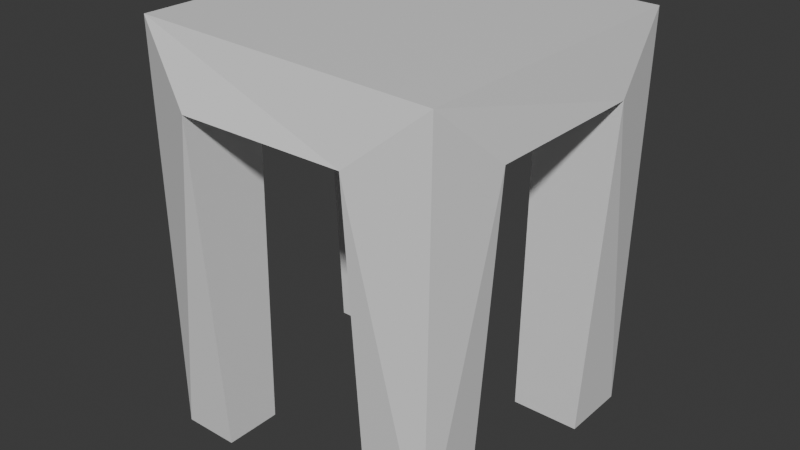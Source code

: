 # Source: table_1.blend  (saved by Blender 4.0.36; exported with 4.5.12 LTS)
import bpy
from mathutils import Matrix  # noqa: F401  (used for matrix-valued properties, if any)

bpy.ops.wm.read_factory_settings(use_empty=True)
scene = bpy.context.scene
scene.name = 'Scene'

# ---- collections
col_collection = bpy.data.collections.new('Collection'); scene.collection.children.link(col_collection)

# ---- materials (node trees are filled in below, after node groups)
mat_material = bpy.data.materials.new('Material')
mat_material.alpha_threshold = 0.0
mat_material.use_transparent_shadow = False
mat_material.roughness = 0.5
mat_material.line_color = (0.0, 0.0, 0.0, 1.0)

# ---- material node trees
mat_material.use_nodes = True; mat_material.node_tree.nodes.clear()
_N = mat_material.node_tree.nodes; _L = mat_material.node_tree.links
n0 = _N.new('ShaderNodeOutputMaterial'); n0.name = 'Material Output'; n0.location = (300, 300)
n1 = _N.new('ShaderNodeBsdfPrincipled'); n1.name = 'Principled BSDF'; n1.location = (10, 300)
n1.inputs[3].default_value = 1.45
_L.new(n1.outputs[0], n0.inputs[0])
n0.is_active_output = True

# ---- world
world_world = bpy.data.worlds.new('World'); scene.world = world_world
world_world.use_nodes = True; world_world.node_tree.nodes.clear()
_N = world_world.node_tree.nodes; _L = world_world.node_tree.links
n0 = _N.new('ShaderNodeOutputWorld'); n0.name = 'World Output'; n0.location = (300, 300)
n1 = _N.new('ShaderNodeBackground'); n1.name = 'Background'; n1.location = (10, 300)
n1.inputs[0].default_value = (0.05088, 0.05088, 0.05088, 1.0)
_L.new(n1.outputs[0], n0.inputs[0])
n0.is_active_output = True
world_world.color = (0.05088, 0.05088, 0.05088)
world_world.use_sun_shadow = False
world_world.sun_shadow_jitter_overblur = 0.0

# ---- meshes
me_cube = bpy.data.meshes.new('Cube')
me_cube.from_pydata([(0.4681, 0.4492, 1.185), (0.4559, -0.4449, 1.172), (-0.4423, 0.487, 1.187), (-0.4816, -0.4052, 1.178), (0.5, 0.25, 0.9981), (-0.5, 0.25, 0.9981), (-0.5, -0.25, 0.9981), (0.5, -0.25, 0.9981), (0.25, -0.5, 0.9981), (0.25, 0.5, 0.9981), (0.25, 0.25, 0.9981), (0.25, -0.25, 0.9981), (-0.2516, 0.5, 0.9981), (-0.2516, -0.5, 0.9981), (-0.2516, 0.25, 0.9981), (-0.2516, -0.25, 0.9981), (-0.4177, -0.2686, -0.001916), (-0.4177, -0.4388, -0.001916), (-0.2772, 0.4742, -0.001916), (-0.4744, 0.4742, -0.001916), (0.264, -0.4434, -0.001916), (0.4433, -0.4434, -0.001916), (0.4563, 0.2297, -0.001916), (0.4563, 0.435, -0.001916), (-0.4744, 0.2758, -0.001916), (-0.2772, 0.2758, -0.001916), (0.4433, -0.264, -0.001916), (-0.2485, -0.2686, -0.001916), (0.251, 0.435, -0.001916), (0.251, 0.2297, -0.001916), (0.264, -0.264, -0.001916), (-0.2485, -0.4388, -0.001916)], [], [(3, 13, 8), (3, 8, 1), (12, 18, 19), (10, 22, 4), (6, 3, 2), (19, 24, 5), (15, 27, 16), (10, 4, 7), (13, 31, 27), (2, 1, 0), (14, 25, 18), (2, 5, 6), (23, 28, 9), (5, 24, 25), (11, 13, 15), (15, 6, 14), (3, 17, 13), (11, 30, 20), (23, 0, 4), (22, 23, 4), (1, 7, 4), (23, 22, 29), (14, 12, 10), (10, 11, 15), (12, 19, 2), (20, 21, 8), (18, 25, 24), (12, 9, 10), (2, 19, 5), (7, 26, 30), (27, 31, 17), (21, 26, 7), (26, 21, 20), (21, 1, 8), (6, 16, 17), (17, 31, 13), (0, 9, 2), (11, 8, 13), (9, 29, 10), (9, 12, 2), (10, 15, 14), (10, 29, 22), (6, 5, 14), (10, 7, 11), (26, 20, 30), (23, 29, 28), (18, 24, 19), (27, 17, 16), (6, 17, 3), (7, 30, 11), (15, 16, 6), (1, 4, 0), (1, 21, 7), (14, 18, 12), (9, 28, 29), (11, 20, 8), (2, 3, 1), (5, 25, 14), (13, 27, 15), (0, 23, 9)])
_uv = me_cube.uv_layers.new(name='UVMap')
_uv.uv.foreach_set('vector', [0.625, 1.0, 0.375, 0.9379, 0.375, 0.8125, 0.625, 1.0, 0.375, 0.8125, 0.625, 0.75, 0.375, 0.3121, 0.375, 0.3121, 0.375, 0.25, 0.3125, 0.5625, 0.375, 0.5625, 0.375, 0.5625, 0.375, 0.0625, 0.625, 0.0, 0.625, 0.25, 0.375, 0.25, 0.375, 0.1875, 0.375, 0.1875, 0.1871, 0.6875, 0.1871, 0.6875, 0.125, 0.6875, 0.3125, 0.5625, 0.375, 0.5625, 0.375, 0.6875, 0.1871, 0.75, 0.1871, 0.75, 0.1871, 0.6875, 0.875, 0.5, 0.625, 0.75, 0.625, 0.5, 0.1871, 0.5625, 0.1871, 0.5625, 0.1871, 0.5, 0.625, 0.25, 0.375, 0.1875, 0.375, 0.0625, 0.375, 0.5, 0.375, 0.4375, 0.375, 0.4375, 0.125, 0.5625, 0.125, 0.5625, 0.1871, 0.5625, 0.3125, 0.6875, 0.1871, 0.75, 0.1871, 0.6875, 0.1871, 0.6875, 0.125, 0.6875, 0.1871, 0.5625, 0.625, 1.0, 0.375, 1.0, 0.375, 0.9379, 0.3125, 0.6875, 0.3125, 0.6875, 0.3125, 0.75, 0.375, 0.5, 0.625, 0.5, 0.375, 0.5625, 0.375, 0.5625, 0.375, 0.5, 0.375, 0.5625, 0.625, 0.75, 0.375, 0.6875, 0.375, 0.5625, 0.375, 0.5, 0.375, 0.5625, 0.3125, 0.5625, 0.1871, 0.5625, 0.1871, 0.5, 0.3125, 0.5625, 0.3125, 0.5625, 0.3125, 0.6875, 0.1871, 0.6875, 0.375, 0.3121, 0.375, 0.25, 0.625, 0.25, 0.375, 0.8125, 0.375, 0.75, 0.375, 0.8125, 0.1871, 0.5, 0.1871, 0.5625, 0.125, 0.5625, 0.1871, 0.5, 0.3125, 0.5, 0.3125, 0.5625, 0.625, 0.25, 0.375, 0.25, 0.375, 0.1875, 0.375, 0.6875, 0.375, 0.6875, 0.3125, 0.6875, 0.1871, 0.6875, 0.1871, 0.75, 0.125, 0.75, 0.375, 0.75, 0.375, 0.6875, 0.375, 0.6875, 0.375, 0.6875, 0.375, 0.75, 0.3125, 0.75, 0.375, 0.75, 0.625, 0.75, 0.375, 0.8125, 0.375, 0.0625, 0.375, 0.0625, 0.375, 0.0, 0.375, 1.0, 0.375, 0.9379, 0.375, 0.9379, 0.625, 0.5, 0.375, 0.4375, 0.625, 0.25, 0.3125, 0.6875, 0.3125, 0.75, 0.1871, 0.75, 0.3125, 0.5, 0.3125, 0.5625, 0.3125, 0.5625, 0.375, 0.4375, 0.375, 0.3121, 0.625, 0.25, 0.3125, 0.5625, 0.1871, 0.6875, 0.1871, 0.5625, 0.3125, 0.5625, 0.3125, 0.5625, 0.375, 0.5625, 0.125, 0.6875, 0.125, 0.5625, 0.1871, 0.5625, 0.3125, 0.5625, 0.375, 0.6875, 0.3125, 0.6875, 0.375, 0.6875, 0.3125, 0.75, 0.3125, 0.6875, 0.375, 0.5, 0.3125, 0.5625, 0.3125, 0.5, 0.1871, 0.5, 0.125, 0.5625, 0.125, 0.5, 0.1871, 0.6875, 0.125, 0.75, 0.125, 0.6875, 0.375, 0.0625, 0.375, 0.0, 0.625, 0.0, 0.375, 0.6875, 0.3125, 0.6875, 0.3125, 0.6875, 0.1871, 0.6875, 0.125, 0.6875, 0.125, 0.6875, 0.625, 0.75, 0.375, 0.5625, 0.625, 0.5, 0.625, 0.75, 0.375, 0.75, 0.375, 0.6875, 0.1871, 0.5625, 0.1871, 0.5, 0.1871, 0.5, 0.3125, 0.5, 0.3125, 0.5, 0.3125, 0.5625, 0.3125, 0.6875, 0.3125, 0.75, 0.3125, 0.75, 0.875, 0.5, 0.875, 0.75, 0.625, 0.75, 0.125, 0.5625, 0.1871, 0.5625, 0.1871, 0.5625, 0.1871, 0.75, 0.1871, 0.6875, 0.1871, 0.6875, 0.625, 0.5, 0.375, 0.5, 0.375, 0.4375])
me_cube.materials.append(mat_material)
me_cube.use_mirror_vertex_groups = False
me_cube.update()

# ---- objects
ob_cube = bpy.data.objects.new('Cube', me_cube)

# ---- transforms, parenting, visibility, modifiers, constraints
ob_cube.location = (0.0, 0.0, 0.0)
ob_cube.lock_rotations_4d = False
ob_cube.empty_display_type = 'ARROWS'
ob_cube.lineart.crease_threshold = 0.0

# ---- collection membership
col_collection.objects.link(ob_cube)

# ---- scene / render settings (as saved in the file)
scene.frame_start = 1; scene.frame_end = 250; scene.frame_set(0)
scene.render.engine = 'BLENDER_EEVEE_NEXT'
scene.cycles.sampling_pattern = 'TABULATED_SOBOL'
bpy.context.view_layer.update()

# ---- added for rendering (the .blend has no active camera and no usable light): camera, sun
cam_auto = bpy.data.cameras.new('AutoCamera')
cam_auto.lens = 50.0
cam_auto.sensor_width = 36.0
cam_auto.clip_end = 1000.0
ob_auto_camera = bpy.data.objects.new('AutoCamera', cam_auto)
scene.collection.objects.link(ob_auto_camera)
ob_auto_camera.location = (1.70944, -2.05133, 1.96012)
ob_auto_camera.rotation_euler = (1.09748, -7.21219e-08, 0.694738)
scene.camera = ob_auto_camera
light_auto_sun = bpy.data.lights.new('AutoSun', 'SUN')
light_auto_sun.energy = 3.0
light_auto_sun.angle = 0.0523599
ob_auto_sun = bpy.data.objects.new('AutoSun', light_auto_sun)
scene.collection.objects.link(ob_auto_sun)
ob_auto_sun.rotation_euler = (0.872665, 0.174533, 0.523599)
bpy.context.view_layer.update()

